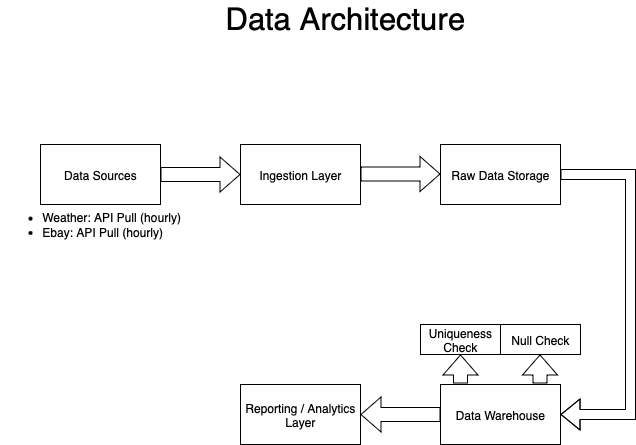

The diagram above was exported from draw.io. Its source (the exported page's mxGraphModel, read from the mxfile embedded in the PNG):
<mxGraphModel dx="1216" dy="821" grid="1" gridSize="10" guides="1" tooltips="1" connect="1" arrows="1" fold="1" page="1" pageScale="1" pageWidth="850" pageHeight="1100" math="0" shadow="0">
  <root>
    <mxCell id="0" />
    <mxCell id="1" parent="0" />
    <mxCell id="bE2R1Pbel4qSUv30jrgh-1" value="Data Sources" style="rounded=0;whiteSpace=wrap;html=1;" vertex="1" parent="1">
      <mxGeometry x="120" y="161" width="120" height="60" as="geometry" />
    </mxCell>
    <mxCell id="bE2R1Pbel4qSUv30jrgh-2" value="Ingestion Layer" style="rounded=0;whiteSpace=wrap;html=1;" vertex="1" parent="1">
      <mxGeometry x="320" y="161" width="120" height="60" as="geometry" />
    </mxCell>
    <mxCell id="bE2R1Pbel4qSUv30jrgh-3" value="Raw Data Storage" style="rounded=0;whiteSpace=wrap;html=1;" vertex="1" parent="1">
      <mxGeometry x="520" y="161" width="120" height="60" as="geometry" />
    </mxCell>
    <mxCell id="bE2R1Pbel4qSUv30jrgh-4" value="Data Warehouse" style="rounded=0;whiteSpace=wrap;html=1;" vertex="1" parent="1">
      <mxGeometry x="520" y="401" width="120" height="60" as="geometry" />
    </mxCell>
    <mxCell id="bE2R1Pbel4qSUv30jrgh-5" value="Null Check" style="rounded=0;whiteSpace=wrap;html=1;" vertex="1" parent="1">
      <mxGeometry x="580" y="341" width="80" height="30" as="geometry" />
    </mxCell>
    <mxCell id="bE2R1Pbel4qSUv30jrgh-6" value="Reporting / Analytics Layer" style="rounded=0;whiteSpace=wrap;html=1;" vertex="1" parent="1">
      <mxGeometry x="320" y="401" width="120" height="60" as="geometry" />
    </mxCell>
    <mxCell id="bE2R1Pbel4qSUv30jrgh-7" value="" style="shape=flexArrow;endArrow=classic;html=1;rounded=0;entryX=0;entryY=0.5;entryDx=0;entryDy=0;exitX=1;exitY=0.5;exitDx=0;exitDy=0;width=14;endSize=6.33;" edge="1" parent="1" source="bE2R1Pbel4qSUv30jrgh-1" target="bE2R1Pbel4qSUv30jrgh-2">
      <mxGeometry width="50" height="50" relative="1" as="geometry">
        <mxPoint x="240" y="196" as="sourcePoint" />
        <mxPoint x="310" y="186" as="targetPoint" />
      </mxGeometry>
    </mxCell>
    <mxCell id="bE2R1Pbel4qSUv30jrgh-8" value="" style="shape=flexArrow;endArrow=classic;html=1;rounded=0;entryX=0;entryY=0.5;entryDx=0;entryDy=0;exitX=1;exitY=0.5;exitDx=0;exitDy=0;width=14;endSize=6.33;" edge="1" parent="1">
      <mxGeometry width="50" height="50" relative="1" as="geometry">
        <mxPoint x="440" y="190.5" as="sourcePoint" />
        <mxPoint x="520" y="190.5" as="targetPoint" />
      </mxGeometry>
    </mxCell>
    <mxCell id="bE2R1Pbel4qSUv30jrgh-9" value="" style="shape=flexArrow;endArrow=classic;html=1;rounded=0;exitX=0;exitY=0.5;exitDx=0;exitDy=0;width=14;endSize=6.33;" edge="1" parent="1" source="bE2R1Pbel4qSUv30jrgh-4">
      <mxGeometry width="50" height="50" relative="1" as="geometry">
        <mxPoint x="441" y="391" as="sourcePoint" />
        <mxPoint x="440" y="431" as="targetPoint" />
      </mxGeometry>
    </mxCell>
    <mxCell id="bE2R1Pbel4qSUv30jrgh-11" value="" style="shape=flexArrow;endArrow=classic;html=1;rounded=0;exitX=1;exitY=0.5;exitDx=0;exitDy=0;entryX=1;entryY=0.5;entryDx=0;entryDy=0;" edge="1" parent="1" source="bE2R1Pbel4qSUv30jrgh-3" target="bE2R1Pbel4qSUv30jrgh-4">
      <mxGeometry width="50" height="50" relative="1" as="geometry">
        <mxPoint x="390" y="491" as="sourcePoint" />
        <mxPoint x="710" y="451" as="targetPoint" />
        <Array as="points">
          <mxPoint x="710" y="191" />
          <mxPoint x="710" y="311" />
          <mxPoint x="710" y="431" />
        </Array>
      </mxGeometry>
    </mxCell>
    <mxCell id="bE2R1Pbel4qSUv30jrgh-12" value="&lt;ul&gt;&lt;li&gt;Weather: API Pull (hourly)&amp;nbsp;&lt;/li&gt;&lt;li&gt;Ebay: API Pull (hourly)&lt;/li&gt;&lt;/ul&gt;" style="text;strokeColor=none;fillColor=none;html=1;whiteSpace=wrap;verticalAlign=middle;overflow=hidden;" vertex="1" parent="1">
      <mxGeometry x="80" y="201" width="260" height="80" as="geometry" />
    </mxCell>
    <mxCell id="bE2R1Pbel4qSUv30jrgh-13" value="&lt;div&gt;&lt;br&gt;&lt;/div&gt;" style="text;strokeColor=none;fillColor=none;html=1;whiteSpace=wrap;verticalAlign=middle;overflow=hidden;" vertex="1" parent="1">
      <mxGeometry x="310" y="191" width="140" height="80" as="geometry" />
    </mxCell>
    <mxCell id="bE2R1Pbel4qSUv30jrgh-14" value="&lt;div&gt;&lt;br&gt;&lt;/div&gt;" style="text;strokeColor=none;fillColor=none;html=1;whiteSpace=wrap;verticalAlign=middle;overflow=hidden;" vertex="1" parent="1">
      <mxGeometry x="520" y="191" width="120" height="80" as="geometry" />
    </mxCell>
    <mxCell id="bE2R1Pbel4qSUv30jrgh-18" value="&lt;font style=&quot;font-size: 31px;&quot;&gt;Data Architecture&lt;/font&gt;" style="text;html=1;align=center;verticalAlign=middle;whiteSpace=wrap;rounded=0;" vertex="1" parent="1">
      <mxGeometry x="280" y="20" width="290" height="30" as="geometry" />
    </mxCell>
    <mxCell id="bE2R1Pbel4qSUv30jrgh-22" value="" style="shape=flexArrow;endArrow=classic;html=1;rounded=0;exitX=0.825;exitY=-0.017;exitDx=0;exitDy=0;width=14;endSize=6.33;exitPerimeter=0;" edge="1" parent="1">
      <mxGeometry width="50" height="50" relative="1" as="geometry">
        <mxPoint x="540" y="400" as="sourcePoint" />
        <mxPoint x="540" y="371" as="targetPoint" />
      </mxGeometry>
    </mxCell>
    <mxCell id="bE2R1Pbel4qSUv30jrgh-23" value="" style="shape=flexArrow;endArrow=classic;html=1;rounded=0;exitX=0.825;exitY=-0.017;exitDx=0;exitDy=0;width=14;endSize=6.33;exitPerimeter=0;" edge="1" parent="1">
      <mxGeometry width="50" height="50" relative="1" as="geometry">
        <mxPoint x="619.5" y="400" as="sourcePoint" />
        <mxPoint x="619.5" y="371" as="targetPoint" />
      </mxGeometry>
    </mxCell>
    <mxCell id="bE2R1Pbel4qSUv30jrgh-25" value="Uniqueness Check" style="rounded=0;whiteSpace=wrap;html=1;" vertex="1" parent="1">
      <mxGeometry x="500" y="341" width="80" height="30" as="geometry" />
    </mxCell>
  </root>
</mxGraphModel>